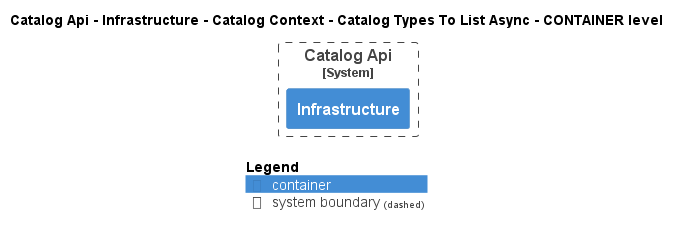

The diagram above was rendered by PlantUML. Its source (embedded in the PNG):
@startuml
!pragma layout smetana
!include ..\..\..\..\..\..\..\..\.c4s\C4_Container.puml

AddElementTag("state:new", $bgColor=green, $fontColor=#ffffff, $borderColor=green, $shadowing="False")
AddElementTag("state:changed", $bgColor=orange, $fontColor=#ffffff, $borderColor=orange, $shadowing="False")
AddElementTag("state:removed", $bgColor=red, $fontColor=#ffffff, $borderColor=red, $shadowing="False")

AddRelTag("state:new", $textColor=green, $lineColor=green)
AddRelTag("state:changed", $textColor=orange, $lineColor=orange)
AddRelTag("state:removed", $textColor=red, $lineColor=red)

SHOW_PERSON_PORTRAIT()
LAYOUT_TOP_DOWN()

skinparam linetype polyline

title Catalog Api - Infrastructure - Catalog Context - Catalog Types To List Async - CONTAINER level


System_Boundary(dotnet.eShop.Architecture.SoftwareSystems.CatalogApi, "Catalog Api") {
    Container(dotnet.eShop.Architecture.SoftwareSystems.CatalogApi.Containers.Infrastructure, "Infrastructure", "", "")
}




SHOW_LEGEND()
@enduml